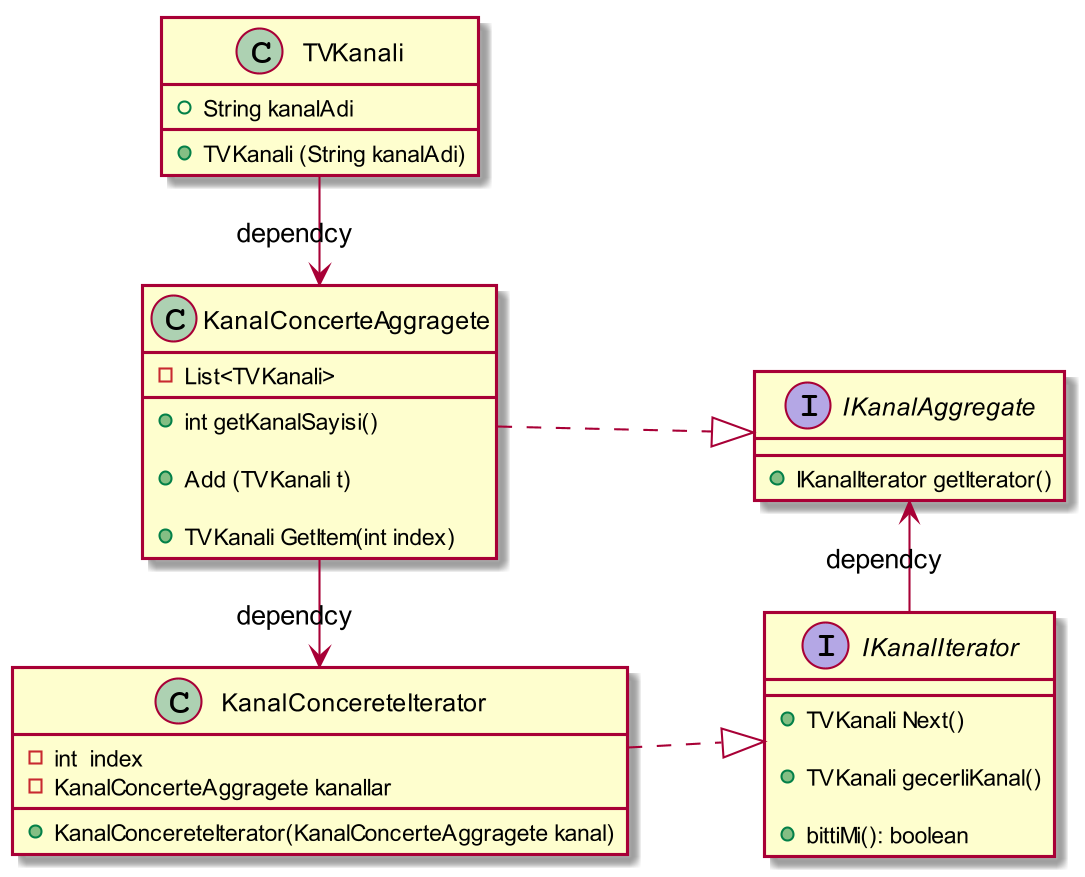

The diagram above was rendered by PlantUML. Its source (embedded in the PNG):
@startuml
skinparam dpi 200

left to right direction


class TVKanali {
+ String kanalAdi

+ TVKanali (String kanalAdi)

    }

interface IKanalIterator{

+ TVKanali Next()

+ TVKanali gecerliKanal()

+ bittiMi(): boolean

    }

interface IKanalAggregate{

+ IKanalIterator getIterator()

    }



class KanalConcerteAggragete
 {
- List<TVKanali>


+int getKanalSayisi()

+ Add (TVKanali t)

+ TVKanali GetItem(int index)

 }

class KanalConcereteIterator {
-  int  index
- KanalConcerteAggragete kanallar
+ KanalConcereteIterator(KanalConcerteAggragete kanal)
    }

KanalConcerteAggragete ..|> IKanalAggregate
KanalConcereteIterator ..|> IKanalIterator
KanalConcerteAggragete ->KanalConcereteIterator : dependcy
TVKanali -> KanalConcerteAggragete :dependcy

IKanalAggregate <- IKanalIterator :dependcy

@enduml